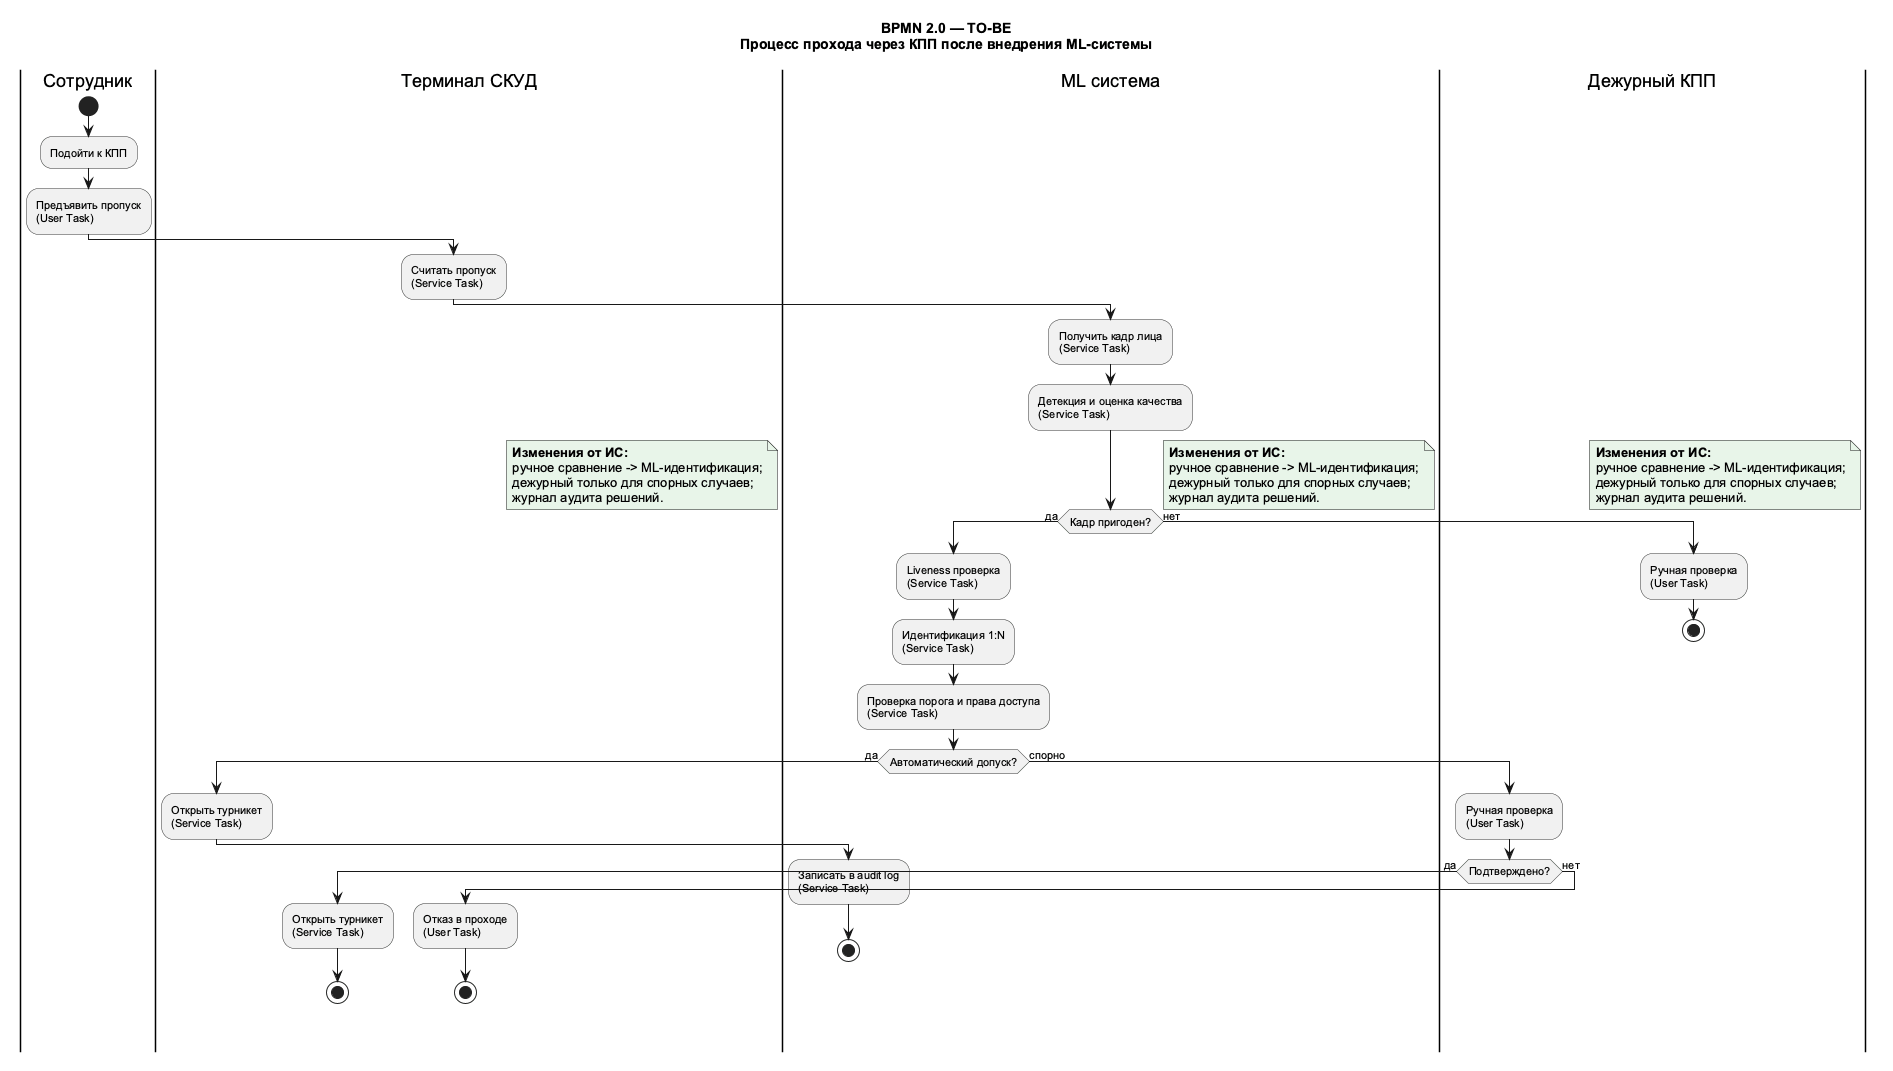

The diagram above was rendered by PlantUML. Its source (embedded in the PNG):
@startuml business_process_to_be
skinparam shadowing false
skinparam backgroundColor white
skinparam defaultFontName Arial
skinparam activity {
  BorderColor #333333
  FontSize 11
}

title BPMN 2.0 — TO-BE\nПроцесс прохода через КПП после внедрения ML-системы

|Сотрудник|
start
:Подойти к КПП;
:Предъявить пропуск\n(User Task);

|Терминал СКУД|
:Считать пропуск\n(Service Task);

|ML система|
:Получить кадр лица\n(Service Task);
:Детекция и оценка качества\n(Service Task);

if (Кадр пригоден?) then (да)
  :Liveness проверка\n(Service Task);
  :Идентификация 1:N\n(Service Task);
  :Проверка порога и права доступа\n(Service Task);
  if (Автоматический допуск?) then (да)
    |Терминал СКУД|
    :Открыть турникет\n(Service Task);
    |ML система|
    :Записать в audit log\n(Service Task);
    stop
  else (спорно)
    |Дежурный КПП|
    :Ручная проверка\n(User Task);
    if (Подтверждено?) then (да)
      |Терминал СКУД|
      :Открыть турникет\n(Service Task);
      stop
    else (нет)
      :Отказ в проходе\n(User Task);
      stop
    endif
  endif
else (нет)
  |Дежурный КПП|
  :Ручная проверка\n(User Task);
  stop
endif

note right #E8F5E9
  **Изменения от ИС:**
  ручное сравнение -> ML-идентификация;
  дежурный только для спорных случаев;
  журнал аудита решений.
end note

@enduml